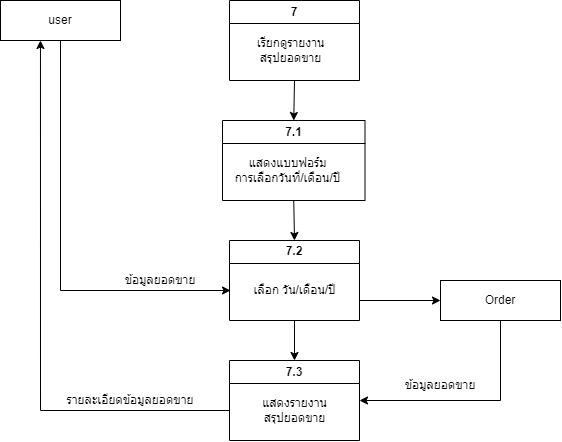

The diagram above was exported from draw.io. Its source (the exported page's mxGraphModel, read from the mxfile embedded in the PNG):
<mxGraphModel dx="369" dy="622" grid="1" gridSize="10" guides="1" tooltips="1" connect="1" arrows="1" fold="1" page="1" pageScale="1" pageWidth="827" pageHeight="1169" math="0" shadow="0">
  <root>
    <mxCell id="WIyWlLk6GJQsqaUBKTNV-0" />
    <mxCell id="WIyWlLk6GJQsqaUBKTNV-1" parent="WIyWlLk6GJQsqaUBKTNV-0" />
    <mxCell id="NLoO1ZeaJmM13EuzrOT4-0" value="7" style="swimlane;whiteSpace=wrap;html=1;startSize=23;" vertex="1" parent="WIyWlLk6GJQsqaUBKTNV-1">
      <mxGeometry x="349" y="80" width="130" height="80" as="geometry" />
    </mxCell>
    <mxCell id="NLoO1ZeaJmM13EuzrOT4-1" value="7.1" style="swimlane;whiteSpace=wrap;html=1;" vertex="1" parent="WIyWlLk6GJQsqaUBKTNV-1">
      <mxGeometry x="342" y="200" width="142.5" height="80" as="geometry" />
    </mxCell>
    <mxCell id="NLoO1ZeaJmM13EuzrOT4-2" value="แสดงแบบฟอร์ม&lt;br&gt;การเลือกวันที่/เดือน/ปี" style="text;html=1;align=center;verticalAlign=middle;resizable=0;points=[];autosize=1;strokeColor=none;fillColor=none;" vertex="1" parent="NLoO1ZeaJmM13EuzrOT4-1">
      <mxGeometry y="30" width="130" height="40" as="geometry" />
    </mxCell>
    <mxCell id="NLoO1ZeaJmM13EuzrOT4-3" value="7.2" style="swimlane;whiteSpace=wrap;html=1;startSize=23;" vertex="1" parent="WIyWlLk6GJQsqaUBKTNV-1">
      <mxGeometry x="349" y="320" width="130" height="80" as="geometry" />
    </mxCell>
    <mxCell id="NLoO1ZeaJmM13EuzrOT4-4" value="เลือก วัน/เดือน/ปี" style="text;html=1;align=center;verticalAlign=middle;resizable=0;points=[];autosize=1;strokeColor=none;fillColor=none;" vertex="1" parent="NLoO1ZeaJmM13EuzrOT4-3">
      <mxGeometry x="10" y="35" width="110" height="30" as="geometry" />
    </mxCell>
    <mxCell id="NLoO1ZeaJmM13EuzrOT4-5" value="7.3" style="swimlane;whiteSpace=wrap;html=1;" vertex="1" parent="WIyWlLk6GJQsqaUBKTNV-1">
      <mxGeometry x="349" y="440" width="130" height="80" as="geometry" />
    </mxCell>
    <mxCell id="NLoO1ZeaJmM13EuzrOT4-6" value="แสดงรายงาน&lt;br&gt;สรุปยอดขาย" style="text;html=1;align=center;verticalAlign=middle;resizable=0;points=[];autosize=1;strokeColor=none;fillColor=none;" vertex="1" parent="NLoO1ZeaJmM13EuzrOT4-5">
      <mxGeometry x="20" y="30" width="90" height="40" as="geometry" />
    </mxCell>
    <mxCell id="NLoO1ZeaJmM13EuzrOT4-7" value="เรียกดูรายงาน&lt;br&gt;สรุปยอดขาย" style="text;html=1;align=center;verticalAlign=middle;resizable=0;points=[];autosize=1;strokeColor=none;fillColor=none;" vertex="1" parent="WIyWlLk6GJQsqaUBKTNV-1">
      <mxGeometry x="365" y="110" width="90" height="40" as="geometry" />
    </mxCell>
    <mxCell id="NLoO1ZeaJmM13EuzrOT4-10" value="user" style="rounded=0;whiteSpace=wrap;html=1;" vertex="1" parent="WIyWlLk6GJQsqaUBKTNV-1">
      <mxGeometry x="120" y="80" width="120" height="40" as="geometry" />
    </mxCell>
    <mxCell id="NLoO1ZeaJmM13EuzrOT4-12" value="" style="endArrow=classic;html=1;rounded=0;entryX=0.333;entryY=1;entryDx=0;entryDy=0;entryPerimeter=0;" edge="1" parent="WIyWlLk6GJQsqaUBKTNV-1" target="NLoO1ZeaJmM13EuzrOT4-10">
      <mxGeometry width="50" height="50" relative="1" as="geometry">
        <mxPoint x="349" y="490" as="sourcePoint" />
        <mxPoint x="260" y="380" as="targetPoint" />
        <Array as="points">
          <mxPoint x="160" y="490" />
        </Array>
      </mxGeometry>
    </mxCell>
    <mxCell id="NLoO1ZeaJmM13EuzrOT4-13" value="" style="endArrow=classic;html=1;rounded=0;exitX=0.5;exitY=1;exitDx=0;exitDy=0;entryX=0.5;entryY=0;entryDx=0;entryDy=0;" edge="1" parent="WIyWlLk6GJQsqaUBKTNV-1" source="NLoO1ZeaJmM13EuzrOT4-3" target="NLoO1ZeaJmM13EuzrOT4-5">
      <mxGeometry width="50" height="50" relative="1" as="geometry">
        <mxPoint x="460" y="430" as="sourcePoint" />
        <mxPoint x="510" y="380" as="targetPoint" />
      </mxGeometry>
    </mxCell>
    <mxCell id="NLoO1ZeaJmM13EuzrOT4-14" value="" style="endArrow=classic;html=1;rounded=0;exitX=0.5;exitY=1;exitDx=0;exitDy=0;entryX=0.5;entryY=0;entryDx=0;entryDy=0;" edge="1" parent="WIyWlLk6GJQsqaUBKTNV-1" source="NLoO1ZeaJmM13EuzrOT4-1" target="NLoO1ZeaJmM13EuzrOT4-3">
      <mxGeometry width="50" height="50" relative="1" as="geometry">
        <mxPoint x="460" y="260" as="sourcePoint" />
        <mxPoint x="510" y="210" as="targetPoint" />
      </mxGeometry>
    </mxCell>
    <mxCell id="NLoO1ZeaJmM13EuzrOT4-15" value="" style="endArrow=classic;html=1;rounded=0;exitX=0.5;exitY=1;exitDx=0;exitDy=0;entryX=0.5;entryY=0;entryDx=0;entryDy=0;" edge="1" parent="WIyWlLk6GJQsqaUBKTNV-1" source="NLoO1ZeaJmM13EuzrOT4-0" target="NLoO1ZeaJmM13EuzrOT4-1">
      <mxGeometry width="50" height="50" relative="1" as="geometry">
        <mxPoint x="410" y="160" as="sourcePoint" />
        <mxPoint x="510" y="210" as="targetPoint" />
      </mxGeometry>
    </mxCell>
    <mxCell id="NLoO1ZeaJmM13EuzrOT4-28" value="รายละเอียดข้อมูลยอดขาย" style="text;html=1;strokeColor=none;fillColor=none;align=center;verticalAlign=middle;whiteSpace=wrap;rounded=0;" vertex="1" parent="WIyWlLk6GJQsqaUBKTNV-1">
      <mxGeometry x="180" y="465" width="140" height="30" as="geometry" />
    </mxCell>
    <mxCell id="NLoO1ZeaJmM13EuzrOT4-29" value="" style="endArrow=classic;html=1;rounded=0;exitX=0.5;exitY=1;exitDx=0;exitDy=0;" edge="1" parent="WIyWlLk6GJQsqaUBKTNV-1" source="NLoO1ZeaJmM13EuzrOT4-10">
      <mxGeometry width="50" height="50" relative="1" as="geometry">
        <mxPoint x="240" y="290" as="sourcePoint" />
        <mxPoint x="350" y="370" as="targetPoint" />
        <Array as="points">
          <mxPoint x="180" y="370" />
        </Array>
      </mxGeometry>
    </mxCell>
    <mxCell id="NLoO1ZeaJmM13EuzrOT4-30" value="ข้อมูลยอดขาย" style="text;html=1;strokeColor=none;fillColor=none;align=center;verticalAlign=middle;whiteSpace=wrap;rounded=0;" vertex="1" parent="WIyWlLk6GJQsqaUBKTNV-1">
      <mxGeometry x="240" y="345" width="80" height="30" as="geometry" />
    </mxCell>
    <mxCell id="NLoO1ZeaJmM13EuzrOT4-31" value="Order" style="rounded=0;whiteSpace=wrap;html=1;" vertex="1" parent="WIyWlLk6GJQsqaUBKTNV-1">
      <mxGeometry x="560" y="360" width="120" height="40" as="geometry" />
    </mxCell>
    <mxCell id="NLoO1ZeaJmM13EuzrOT4-32" value="" style="endArrow=classic;html=1;rounded=0;exitX=1;exitY=0.75;exitDx=0;exitDy=0;entryX=0;entryY=0.5;entryDx=0;entryDy=0;" edge="1" parent="WIyWlLk6GJQsqaUBKTNV-1" source="NLoO1ZeaJmM13EuzrOT4-3" target="NLoO1ZeaJmM13EuzrOT4-31">
      <mxGeometry width="50" height="50" relative="1" as="geometry">
        <mxPoint x="530" y="360" as="sourcePoint" />
        <mxPoint x="580" y="310" as="targetPoint" />
      </mxGeometry>
    </mxCell>
    <mxCell id="NLoO1ZeaJmM13EuzrOT4-33" value="" style="endArrow=classic;html=1;rounded=0;exitX=0.5;exitY=1;exitDx=0;exitDy=0;entryX=1;entryY=0.5;entryDx=0;entryDy=0;" edge="1" parent="WIyWlLk6GJQsqaUBKTNV-1" source="NLoO1ZeaJmM13EuzrOT4-31" target="NLoO1ZeaJmM13EuzrOT4-5">
      <mxGeometry width="50" height="50" relative="1" as="geometry">
        <mxPoint x="530" y="360" as="sourcePoint" />
        <mxPoint x="580" y="310" as="targetPoint" />
        <Array as="points">
          <mxPoint x="620" y="480" />
        </Array>
      </mxGeometry>
    </mxCell>
    <mxCell id="NLoO1ZeaJmM13EuzrOT4-34" value="ข้อมูลยอดขาย" style="text;html=1;strokeColor=none;fillColor=none;align=center;verticalAlign=middle;whiteSpace=wrap;rounded=0;" vertex="1" parent="WIyWlLk6GJQsqaUBKTNV-1">
      <mxGeometry x="520" y="450" width="80" height="30" as="geometry" />
    </mxCell>
  </root>
</mxGraphModel>